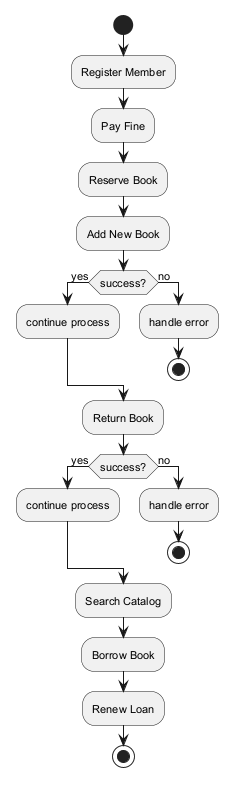

The diagram above was rendered by PlantUML. Its source (embedded in the PNG):
@startuml
skinparam backgroundColor #FFFFFF
skinparam classBackgroundColor #F3E5F5
skinparam classBorderColor #6A1B9A
skinparam defaultFontSize 11
start
:Register Member;
:Pay Fine;
:Reserve Book;
:Add New Book;
if (success?) then (yes)
:continue process;
else (no)
:handle error;
stop
endif
:Return Book;
if (success?) then (yes)
:continue process;
else (no)
:handle error;
stop
endif
:Search Catalog;
:Borrow Book;
:Renew Loan;
stop
@enduml